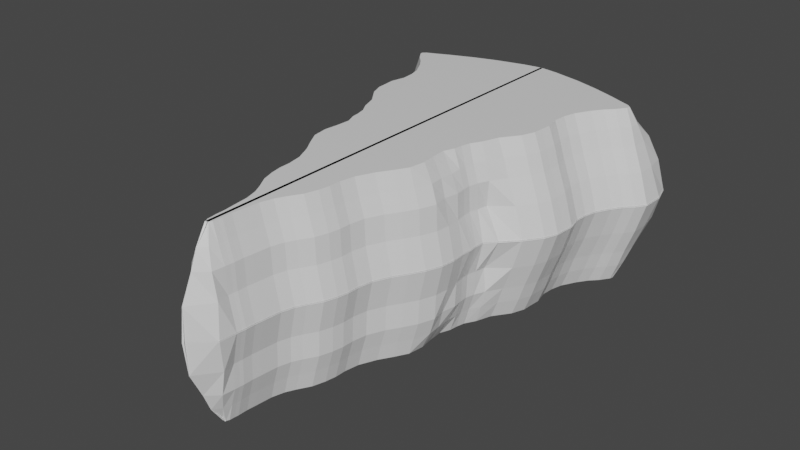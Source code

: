 # Source: orga_tail.blend  (saved by Blender 2.93.21; exported with 4.5.12 LTS)
import bpy
from mathutils import Matrix  # noqa: F401  (used for matrix-valued properties, if any)

bpy.ops.wm.read_factory_settings(use_empty=True)
scene = bpy.context.scene
scene.name = 'Scene'

# ---- collections
col_collection = bpy.data.collections.new('Collection'); scene.collection.children.link(col_collection)
col_collection_2 = bpy.data.collections.new('Collection 2'); scene.collection.children.link(col_collection_2)

# ---- materials (node trees are filled in below, after node groups)
mat_material = bpy.data.materials.new('Material')
mat_material.alpha_threshold = 0.0
mat_material.use_transparent_shadow = False
mat_material.line_color = (0.0, 0.0, 0.0, 1.0)

# ---- material node trees
mat_material.use_nodes = True; mat_material.node_tree.nodes.clear()
_N = mat_material.node_tree.nodes; _L = mat_material.node_tree.links
n0 = _N.new('ShaderNodeOutputMaterial'); n0.name = 'Material Output'; n0.location = (300, 300)
n1 = _N.new('ShaderNodeBsdfPrincipled'); n1.name = 'Principled BSDF'; n1.location = (10, 300)
n1.distribution = 'GGX'
n1.subsurface_method = 'BURLEY'
n1.inputs[2].default_value = 0.4
n1.inputs[3].default_value = 1.45
n1.inputs[27].default_value = (0.0, 0.0, 0.0, 1.0)
n1.inputs[28].default_value = 1.0
_L.new(n1.outputs[0], n0.inputs[0])
n0.is_active_output = True

# ---- world
world_world = bpy.data.worlds.new('World'); scene.world = world_world
world_world.use_nodes = True; world_world.node_tree.nodes.clear()
_N = world_world.node_tree.nodes; _L = world_world.node_tree.links
n0 = _N.new('ShaderNodeOutputWorld'); n0.name = 'World Output'; n0.location = (300, 300)
n1 = _N.new('ShaderNodeBackground'); n1.name = 'Background'; n1.location = (10, 300)
n1.inputs[0].default_value = (0.05088, 0.05088, 0.05088, 1.0)
_L.new(n1.outputs[0], n0.inputs[0])
n0.is_active_output = True
world_world.color = (0.05088, 0.05088, 0.05088)
world_world.use_sun_shadow = False
world_world.sun_shadow_jitter_overblur = 0.0

# ---- meshes
me_cube = bpy.data.meshes.new('Cube')
me_cube.from_pydata([(0.2062, 2.41, 1.0), (0.01644, -2.483, 1.0), (-0.01544, -2.496, 1.0), (-0.01544, 2.442, 1.0), (0.04244, -2.31, 1.0), (-0.01544, -2.317, 1.0), (0.03607, -2.4, 1.0), (-0.01544, -2.406, 1.0), (0.03141, -2.454, 1.0), (-0.01544, -2.451, 1.0), (0.04146, -2.357, 1.0), (-0.01544, -2.361, 1.0), (0.6493, 0.08751, 1.0), (-0.01544, 0.08402, 1.0), (0.044, -2.254, 1.0), (-0.01544, -2.261, 1.0), (0.0545, -2.163, 1.0), (-0.01544, -2.17, 1.0), (0.07378, -1.974, 1.0), (-0.01544, -1.98, 1.0), (0.1117, -1.841, 1.0), (-0.01544, -1.847, 1.0), (0.1619, -1.742, 1.0), (-0.01544, -1.748, 1.0), (0.2417, -1.607, 1.0), (-0.01544, -1.613, 1.0), (0.2844, -1.471, 1.0), (-0.01544, -1.477, 1.0), (0.3063, -1.351, 1.0), (-0.01544, -1.357, 1.0), (0.31, -1.227, 1.0), (-0.01544, -1.233, 1.0), (0.3394, -1.068, 1.0), (-0.01544, -1.073, 1.0), (0.4211, -0.8869, 1.0), (-0.01544, -0.8918, 1.0), (0.5088, -0.7466, 1.0), (-0.01544, -0.7513, 1.0), (0.5923, -0.6001, 1.0), (-0.01544, -0.6046, 1.0), (0.6171, -0.4255, 1.0), (-0.01544, -0.4297, 1.0), (0.5996, -0.273, 1.0), (-0.01544, -0.277, 1.0), (0.5921, -0.115, 1.0), (-0.01544, -0.1188, 1.0), (0.638, -0.0009273, 1.0), (-0.01544, -0.004546, 1.0), (0.6737, 0.1877, 1.0), (-0.01544, 0.1844, 1.0), (0.7393, 0.3019, 1.0), (-0.01544, 0.2987, 1.0), (0.8011, 0.4762, 1.0), (-0.01544, 0.4733, 1.0), (0.9357, 0.6642, 1.0), (-0.01544, 0.6489, 1.0), (0.9915, 0.8127, 1.0), (-0.01544, 0.8071, 1.0), (0.9981, 0.9175, 1.0), (-0.01544, 0.9248, 1.0), (1.009, 1.042, 1.0), (-0.01544, 1.046, 1.0), (0.9726, 1.204, 1.0), (-0.01544, 1.203, 1.0), (0.9843, 1.346, 1.0), (-0.01544, 1.326, 1.0), (1.02, 1.483, 1.0), (-0.01544, 1.453, 1.0), (1.112, 1.652, 1.0), (-0.01544, 1.606, 1.0), (1.275, 1.851, 1.0), (-0.01544, 1.799, 1.0), (1.359, 1.998, 1.0), (-0.01544, 1.95, 1.0), (1.054, 2.148, 1.0), (-0.01544, 2.118, 1.0), (0.8025, 2.246, 1.0), (-0.01544, 2.221, 1.0), (0.5349, 2.332, 1.0), (-0.01544, 2.328, 1.0), (1.234, 2.069, 1.0), (-0.01544, 2.035, 1.0), (1.319, 2.034, 1.0), (-0.01544, 1.989, 1.0), (1.35, 1.959, 1.0), (-0.01544, 1.881, 1.0), (1.19, 1.763, 1.0), (-0.01544, 1.714, 1.0), (0.2062, 2.625, 0.616), (0.1244, -2.584, 0.616), (-0.01544, 2.641, 0.616), (-0.001422, -2.699, 0.616), (0.1508, -2.31, 0.616), (0.1444, -2.4, 0.616), (0.1398, -2.454, 0.616), (0.1498, -2.357, 0.616), (0.7576, 0.08751, 0.616), (0.1524, -2.254, 0.616), (0.1629, -2.163, 0.616), (0.1821, -1.974, 0.616), (0.22, -1.841, 0.616), (0.2702, -1.742, 0.616), (0.3501, -1.607, 0.616), (0.3927, -1.471, 0.616), (0.4146, -1.351, 0.616), (0.4184, -1.227, 0.616), (0.4478, -1.068, 0.616), (0.5295, -0.8869, 0.616), (0.6172, -0.7466, 0.616), (0.7007, -0.6001, 0.616), (0.7649, -0.4255, 0.616), (0.7418, -0.273, 0.616), (0.7727, -0.115, 0.616), (0.7595, -0.0009273, 0.616), (0.7821, 0.1877, 0.616), (0.8343, 0.3019, 0.616), (0.9351, 0.4762, 0.616), (1.07, 0.6642, 0.616), (1.126, 0.8127, 0.616), (1.132, 0.9175, 0.616), (1.143, 1.042, 0.616), (1.107, 1.204, 0.616), (1.118, 1.346, 0.616), (1.154, 1.483, 0.616), (1.246, 1.652, 0.616), (1.409, 1.851, 0.616), (1.493, 2.128, 0.616), (1.188, 2.415, 0.616), (0.9365, 2.513, 0.616), (0.5349, 2.599, 0.616), (1.368, 2.336, 0.616), (1.453, 2.301, 0.616), (1.484, 1.959, 0.616), (1.324, 1.763, 0.616), (0.2062, 2.719, 0.344), (0.1773, -2.589, 0.344), (-0.01544, 2.719, 0.344), (-0.002022, -2.824, 0.344), (0.1627, -2.31, 0.344), (0.1563, -2.4, 0.344), (0.1516, -2.454, 0.344), (0.1617, -2.357, 0.344), (0.7695, 0.08751, 0.344), (0.1642, -2.254, 0.344), (0.1747, -2.163, 0.344), (0.194, -1.974, 0.344), (0.2319, -1.841, 0.344), (0.2821, -1.742, 0.344), (0.3619, -1.607, 0.344), (0.4046, -1.471, 0.344), (0.4265, -1.351, 0.344), (0.4302, -1.227, 0.344), (0.4596, -1.068, 0.344), (0.5414, -0.8869, 0.344), (0.629, -0.7466, 0.344), (0.7125, -0.6001, 0.344), (0.7767, -0.4255, 0.344), (0.7936, -0.273, 0.344), (0.7845, -0.115, 0.344), (0.7714, -0.0009273, 0.344), (0.794, 0.1877, 0.344), (0.8163, 0.3019, 0.344), (1.035, 0.4762, 0.344), (1.169, 0.6642, 0.344), (1.225, 0.8127, 0.344), (1.232, 0.9175, 0.344), (1.243, 1.042, 0.344), (1.206, 1.204, 0.344), (1.218, 1.346, 0.344), (1.253, 1.483, 0.344), (1.346, 1.652, 0.344), (1.509, 1.851, 0.344), (1.592, 2.162, 0.344), (1.288, 2.499, 0.344), (1.036, 2.597, 0.344), (0.5349, 2.683, 0.344), (1.467, 2.42, 0.344), (1.553, 2.384, 0.344), (1.584, 1.959, 0.344), (1.423, 1.763, 0.344), (0.2062, 2.772, -0.008), (0.212, -2.639, -0.008), (-0.01544, 2.788, -0.008), (-0.01544, -2.853, -0.008), (0.238, -2.31, -0.008), (0.2317, -2.4, -0.008), (0.227, -2.454, -0.008), (0.2371, -2.357, -0.008), (0.8604, 0.08751, -0.008), (0.2396, -2.254, -0.008), (0.2501, -2.163, -0.008), (0.2694, -1.974, -0.008), (0.3073, -1.841, -0.008), (0.3575, -1.742, -0.008), (0.4373, -1.607, -0.008), (0.48, -1.471, -0.008), (0.5019, -1.351, -0.008), (0.5056, -1.227, -0.008), (0.535, -1.068, -0.008), (0.6167, -0.8869, -0.008), (0.7044, -0.7466, -0.008), (0.7879, -0.6001, -0.008), (0.8521, -0.4255, -0.008), (0.869, -0.273, -0.008), (0.8599, -0.115, -0.008), (0.8666, -0.0009273, -0.008), (0.8693, 0.1877, -0.008), (0.9806, 0.3019, -0.008), (1.142, 0.4762, -0.008), (1.277, 0.6642, -0.008), (1.332, 0.8127, -0.008), (1.339, 0.9175, -0.008), (1.35, 1.042, -0.008), (1.313, 1.204, -0.008), (1.325, 1.346, -0.008), (1.361, 1.483, -0.008), (1.453, 1.652, -0.008), (1.616, 1.851, -0.008), (1.7, 2.209, -0.008), (1.395, 2.567, -0.008), (1.143, 2.665, -0.008), (0.5349, 2.751, -0.008), (1.574, 2.488, -0.008), (1.64, 2.413, -0.008), (1.691, 1.959, -0.008), (1.531, 1.763, -0.008), (0.2062, 2.546, 0.808), (0.0613, -2.541, 0.808), (-0.01544, 2.541, 0.808), (-0.002246, -2.625, 0.808), (0.09392, -2.31, 0.808), (0.08754, -2.4, 0.808), (0.08288, -2.454, 0.808), (0.09294, -2.357, 0.808), (0.7008, 0.08751, 0.808), (0.09547, -2.254, 0.808), (0.106, -2.163, 0.808), (0.1253, -1.974, 0.808), (0.1631, -1.841, 0.808), (0.2133, -1.742, 0.808), (0.2932, -1.607, 0.808), (0.3358, -1.471, 0.808), (0.3577, -1.351, 0.808), (0.3615, -1.227, 0.808), (0.3909, -1.068, 0.808), (0.4726, -0.8869, 0.808), (0.5603, -0.7466, 0.808), (0.6438, -0.6001, 0.808), (0.708, -0.4255, 0.808), (0.6971, -0.273, 0.808), (0.6992, -0.115, 0.7999), (0.7026, -0.0009273, 0.808), (0.7252, 0.1877, 0.808), (0.7961, 0.3019, 0.808), (0.8738, 0.4762, 0.808), (1.008, 0.6642, 0.808), (1.064, 0.8127, 0.808), (1.071, 0.9175, 0.808), (1.082, 1.042, 0.808), (1.045, 1.204, 0.808), (1.057, 1.346, 0.808), (1.093, 1.483, 0.808), (1.185, 1.652, 0.808), (1.348, 1.851, 0.808), (1.432, 2.069, 0.808), (1.127, 2.284, 0.808), (0.8753, 2.382, 0.808), (0.5349, 2.468, 0.808), (1.306, 2.206, 0.808), (1.392, 2.132, 0.808), (1.423, 1.959, 0.808), (1.263, 1.763, 0.808)], [], [(232, 8, 1, 227), (228, 3, 0, 226), (227, 1, 2, 229), (8, 9, 2, 1), (14, 15, 5, 4), (235, 14, 4, 230), (10, 11, 7, 6), (233, 10, 6, 231), (6, 7, 9, 8), (231, 6, 8, 232), (230, 4, 10, 233), (4, 5, 11, 10), (252, 48, 12, 234), (48, 49, 13, 12), (236, 16, 14, 235), (16, 17, 15, 14), (18, 19, 17, 16), (237, 18, 16, 236), (238, 20, 18, 237), (20, 21, 19, 18), (22, 23, 21, 20), (239, 22, 20, 238), (240, 24, 22, 239), (24, 25, 23, 22), (26, 27, 25, 24), (241, 26, 24, 240), (242, 28, 26, 241), (28, 29, 27, 26), (30, 31, 29, 28), (243, 30, 28, 242), (244, 32, 30, 243), (32, 33, 31, 30), (34, 35, 33, 32), (245, 34, 32, 244), (246, 36, 34, 245), (36, 37, 35, 34), (38, 39, 37, 36), (247, 38, 36, 246), (248, 40, 38, 247), (40, 41, 39, 38), (42, 43, 41, 40), (249, 42, 40, 248), (250, 44, 42, 249), (44, 45, 43, 42), (46, 47, 45, 44), (251, 46, 44, 250), (234, 12, 46, 251), (12, 13, 47, 46), (50, 51, 49, 48), (253, 50, 48, 252), (254, 52, 50, 253), (52, 53, 51, 50), (54, 55, 53, 52), (255, 54, 52, 254), (256, 56, 54, 255), (56, 57, 55, 54), (58, 59, 57, 56), (257, 58, 56, 256), (258, 60, 58, 257), (60, 61, 59, 58), (62, 63, 61, 60), (259, 62, 60, 258), (260, 64, 62, 259), (64, 65, 63, 62), (66, 67, 65, 64), (261, 66, 64, 260), (262, 68, 66, 261), (68, 69, 67, 66), (86, 87, 69, 68), (271, 86, 68, 262), (270, 84, 70, 263), (84, 85, 71, 70), (82, 83, 73, 72), (269, 82, 72, 264), (266, 76, 74, 265), (76, 77, 75, 74), (78, 79, 77, 76), (267, 78, 76, 266), (226, 0, 78, 267), (0, 3, 79, 78), (265, 74, 80, 268), (74, 75, 81, 80), (268, 80, 82, 269), (80, 81, 83, 82), (72, 73, 85, 84), (264, 72, 84, 270), (263, 70, 86, 271), (70, 71, 87, 86), (171, 125, 133, 179), (172, 126, 132, 178), (176, 130, 131, 177), (173, 127, 130, 176), (134, 88, 129, 175), (175, 129, 128, 174), (174, 128, 127, 173), (177, 131, 126, 172), (178, 132, 125, 171), (179, 133, 124, 170), (170, 124, 123, 169), (169, 123, 122, 168), (168, 122, 121, 167), (167, 121, 120, 166), (166, 120, 119, 165), (165, 119, 118, 164), (164, 118, 117, 163), (163, 117, 116, 162), (162, 116, 115, 161), (161, 115, 114, 160), (142, 96, 113, 159), (159, 113, 112, 158), (158, 112, 111, 157), (157, 111, 110, 156), (156, 110, 109, 155), (155, 109, 108, 154), (154, 108, 107, 153), (153, 107, 106, 152), (152, 106, 105, 151), (151, 105, 104, 150), (150, 104, 103, 149), (149, 103, 102, 148), (148, 102, 101, 147), (147, 101, 100, 146), (146, 100, 99, 145), (145, 99, 98, 144), (144, 98, 97, 143), (160, 114, 96, 142), (138, 92, 95, 141), (139, 93, 94, 140), (141, 95, 93, 139), (143, 97, 92, 138), (135, 89, 91, 137), (136, 90, 88, 134), (140, 94, 89, 135), (186, 140, 135, 181), (182, 136, 134, 180), (181, 135, 137, 183), (189, 143, 138, 184), (187, 141, 139, 185), (185, 139, 140, 186), (184, 138, 141, 187), (206, 160, 142, 188), (190, 144, 143, 189), (191, 145, 144, 190), (192, 146, 145, 191), (193, 147, 146, 192), (194, 148, 147, 193), (195, 149, 148, 194), (196, 150, 149, 195), (197, 151, 150, 196), (198, 152, 151, 197), (199, 153, 152, 198), (200, 154, 153, 199), (201, 155, 154, 200), (202, 156, 155, 201), (203, 157, 156, 202), (204, 158, 157, 203), (205, 159, 158, 204), (188, 142, 159, 205), (207, 161, 160, 206), (208, 162, 161, 207), (209, 163, 162, 208), (210, 164, 163, 209), (211, 165, 164, 210), (212, 166, 165, 211), (213, 167, 166, 212), (214, 168, 167, 213), (215, 169, 168, 214), (216, 170, 169, 215), (225, 179, 170, 216), (224, 178, 171, 217), (223, 177, 172, 218), (220, 174, 173, 219), (221, 175, 174, 220), (180, 134, 175, 221), (219, 173, 176, 222), (222, 176, 177, 223), (218, 172, 178, 224), (217, 171, 179, 225), (125, 263, 271, 133), (126, 264, 270, 132), (130, 268, 269, 131), (127, 265, 268, 130), (88, 226, 267, 129), (129, 267, 266, 128), (128, 266, 265, 127), (131, 269, 264, 126), (132, 270, 263, 125), (133, 271, 262, 124), (124, 262, 261, 123), (123, 261, 260, 122), (122, 260, 259, 121), (121, 259, 258, 120), (120, 258, 257, 119), (119, 257, 256, 118), (118, 256, 255, 117), (117, 255, 254, 116), (116, 254, 253, 115), (115, 253, 252, 114), (96, 234, 251, 113), (113, 251, 250, 112), (112, 250, 249, 111), (111, 249, 248, 110), (110, 248, 247, 109), (109, 247, 246, 108), (108, 246, 245, 107), (107, 245, 244, 106), (106, 244, 243, 105), (105, 243, 242, 104), (104, 242, 241, 103), (103, 241, 240, 102), (102, 240, 239, 101), (101, 239, 238, 100), (100, 238, 237, 99), (99, 237, 236, 98), (98, 236, 235, 97), (114, 252, 234, 96), (92, 230, 233, 95), (93, 231, 232, 94), (95, 233, 231, 93), (97, 235, 230, 92), (89, 227, 229, 91), (90, 228, 226, 88), (94, 232, 227, 89)])
_uv = me_cube.uv_layers.new(name='UVMap')
_uv.uv.foreach_set('vector', [0.601, 0.7479, 0.625, 0.7479, 0.625, 0.75, 0.601, 0.75, 0.601, 0.34, 0.625, 0.34, 0.625, 0.5, 0.601, 0.5, 0.601, 0.75, 0.625, 0.75, 0.625, 0.91, 0.601, 0.91, 0.625, 0.7479, 0.785, 0.7479, 0.785, 0.75, 0.625, 0.75, 0.625, 0.7387, 0.785, 0.7387, 0.785, 0.7415, 0.625, 0.7415, 0.601, 0.7387, 0.625, 0.7387, 0.625, 0.7415, 0.601, 0.7415, 0.625, 0.7436, 0.785, 0.7436, 0.785, 0.7457, 0.625, 0.7457, 0.601, 0.7436, 0.625, 0.7436, 0.625, 0.7457, 0.601, 0.7457, 0.625, 0.7457, 0.785, 0.7457, 0.785, 0.7479, 0.625, 0.7479, 0.601, 0.7457, 0.625, 0.7457, 0.625, 0.7479, 0.601, 0.7479, 0.601, 0.7415, 0.625, 0.7415, 0.625, 0.7436, 0.601, 0.7436, 0.625, 0.7415, 0.785, 0.7415, 0.785, 0.7436, 0.625, 0.7436, 0.601, 0.6157, 0.625, 0.6157, 0.625, 0.6208, 0.601, 0.6208, 0.625, 0.6157, 0.785, 0.6157, 0.785, 0.6208, 0.625, 0.6208, 0.601, 0.7341, 0.625, 0.7341, 0.625, 0.7387, 0.601, 0.7387, 0.625, 0.7341, 0.785, 0.7341, 0.785, 0.7387, 0.625, 0.7387, 0.625, 0.7246, 0.785, 0.7246, 0.785, 0.7341, 0.625, 0.7341, 0.601, 0.7246, 0.625, 0.7246, 0.625, 0.7341, 0.601, 0.7341, 0.601, 0.7179, 0.625, 0.7179, 0.625, 0.7246, 0.601, 0.7246, 0.625, 0.7179, 0.785, 0.7179, 0.785, 0.7246, 0.625, 0.7246, 0.625, 0.7129, 0.785, 0.7129, 0.785, 0.7179, 0.625, 0.7179, 0.601, 0.7129, 0.625, 0.7129, 0.625, 0.7179, 0.601, 0.7179, 0.601, 0.7061, 0.625, 0.7061, 0.625, 0.7129, 0.601, 0.7129, 0.625, 0.7061, 0.785, 0.7061, 0.785, 0.7129, 0.625, 0.7129, 0.625, 0.6993, 0.785, 0.6993, 0.785, 0.7061, 0.625, 0.7061, 0.601, 0.6993, 0.625, 0.6993, 0.625, 0.7061, 0.601, 0.7061, 0.601, 0.6932, 0.625, 0.6932, 0.625, 0.6993, 0.601, 0.6993, 0.625, 0.6932, 0.785, 0.6932, 0.785, 0.6993, 0.625, 0.6993, 0.625, 0.687, 0.785, 0.687, 0.785, 0.6932, 0.625, 0.6932, 0.601, 0.687, 0.625, 0.687, 0.625, 0.6932, 0.601, 0.6932, 0.601, 0.679, 0.625, 0.679, 0.625, 0.687, 0.601, 0.687, 0.625, 0.679, 0.785, 0.679, 0.785, 0.687, 0.625, 0.687, 0.625, 0.6698, 0.785, 0.6698, 0.785, 0.679, 0.625, 0.679, 0.601, 0.6698, 0.625, 0.6698, 0.625, 0.679, 0.601, 0.679, 0.601, 0.6628, 0.625, 0.6628, 0.625, 0.6698, 0.601, 0.6698, 0.625, 0.6628, 0.785, 0.6628, 0.785, 0.6698, 0.625, 0.6698, 0.625, 0.6554, 0.785, 0.6554, 0.785, 0.6628, 0.625, 0.6628, 0.601, 0.6554, 0.625, 0.6554, 0.625, 0.6628, 0.601, 0.6628, 0.601, 0.6466, 0.625, 0.6466, 0.625, 0.6554, 0.601, 0.6554, 0.625, 0.6466, 0.785, 0.6466, 0.785, 0.6554, 0.625, 0.6554, 0.625, 0.6389, 0.785, 0.6389, 0.785, 0.6466, 0.625, 0.6466, 0.601, 0.6389, 0.625, 0.6389, 0.625, 0.6466, 0.601, 0.6466, 0.601, 0.631, 0.625, 0.631, 0.625, 0.6389, 0.601, 0.6389, 0.625, 0.631, 0.785, 0.631, 0.785, 0.6389, 0.625, 0.6389, 0.625, 0.6252, 0.785, 0.6252, 0.785, 0.631, 0.625, 0.631, 0.601, 0.6252, 0.625, 0.6252, 0.625, 0.631, 0.601, 0.631, 0.601, 0.6208, 0.625, 0.6208, 0.625, 0.6252, 0.601, 0.6252, 0.625, 0.6208, 0.785, 0.6208, 0.785, 0.6252, 0.625, 0.6252, 0.625, 0.61, 0.785, 0.61, 0.785, 0.6157, 0.625, 0.6157, 0.601, 0.61, 0.625, 0.61, 0.625, 0.6157, 0.601, 0.6157, 0.601, 0.6012, 0.625, 0.6012, 0.625, 0.61, 0.601, 0.61, 0.625, 0.6012, 0.785, 0.6012, 0.785, 0.61, 0.625, 0.61, 0.625, 0.5924, 0.785, 0.5924, 0.785, 0.6012, 0.625, 0.6012, 0.601, 0.5924, 0.625, 0.5924, 0.625, 0.6012, 0.601, 0.6012, 0.601, 0.5844, 0.625, 0.5844, 0.625, 0.5924, 0.601, 0.5924, 0.625, 0.5844, 0.785, 0.5844, 0.785, 0.5924, 0.625, 0.5924, 0.625, 0.5785, 0.785, 0.5785, 0.785, 0.5844, 0.625, 0.5844, 0.601, 0.5785, 0.625, 0.5785, 0.625, 0.5844, 0.601, 0.5844, 0.601, 0.5724, 0.625, 0.5724, 0.625, 0.5785, 0.601, 0.5785, 0.625, 0.5724, 0.785, 0.5724, 0.785, 0.5785, 0.625, 0.5785, 0.625, 0.5645, 0.785, 0.5645, 0.785, 0.5724, 0.625, 0.5724, 0.601, 0.5645, 0.625, 0.5645, 0.625, 0.5724, 0.601, 0.5724, 0.601, 0.5583, 0.625, 0.5583, 0.625, 0.5645, 0.601, 0.5645, 0.625, 0.5583, 0.785, 0.5583, 0.785, 0.5645, 0.625, 0.5645, 0.625, 0.5519, 0.785, 0.5519, 0.785, 0.5583, 0.625, 0.5583, 0.601, 0.5519, 0.625, 0.5519, 0.625, 0.5583, 0.601, 0.5583, 0.601, 0.5442, 0.625, 0.5442, 0.625, 0.5519, 0.601, 0.5519, 0.625, 0.5442, 0.785, 0.5442, 0.785, 0.5519, 0.625, 0.5519, 0.625, 0.5397, 0.785, 0.5397, 0.785, 0.5442, 0.625, 0.5442, 0.601, 0.5397, 0.625, 0.5397, 0.625, 0.5442, 0.601, 0.5442, 0.601, 0.5304, 0.625, 0.5304, 0.625, 0.5353, 0.601, 0.5353, 0.625, 0.5304, 0.785, 0.5304, 0.785, 0.5353, 0.625, 0.5353, 0.625, 0.524, 0.785, 0.524, 0.785, 0.5254, 0.625, 0.5254, 0.601, 0.524, 0.625, 0.524, 0.625, 0.5254, 0.601, 0.5254, 0.601, 0.5148, 0.625, 0.5148, 0.625, 0.5204, 0.601, 0.5204, 0.625, 0.5148, 0.785, 0.5148, 0.785, 0.5204, 0.625, 0.5204, 0.625, 0.5091, 0.785, 0.5091, 0.785, 0.5148, 0.625, 0.5148, 0.601, 0.5091, 0.625, 0.5091, 0.625, 0.5148, 0.601, 0.5148, 0.601, 0.5, 0.625, 0.5, 0.625, 0.5091, 0.601, 0.5091, 0.625, 0.5, 0.785, 0.5, 0.785, 0.5091, 0.625, 0.5091, 0.601, 0.5204, 0.625, 0.5204, 0.625, 0.5227, 0.601, 0.5227, 0.625, 0.5204, 0.785, 0.5204, 0.785, 0.5227, 0.625, 0.5227, 0.601, 0.5227, 0.625, 0.5227, 0.625, 0.524, 0.601, 0.524, 0.625, 0.5227, 0.785, 0.5227, 0.785, 0.524, 0.625, 0.524, 0.625, 0.5254, 0.785, 0.5254, 0.785, 0.5304, 0.625, 0.5304, 0.601, 0.5254, 0.625, 0.5254, 0.625, 0.5304, 0.601, 0.5304, 0.601, 0.5353, 0.625, 0.5353, 0.625, 0.5397, 0.601, 0.5397, 0.625, 0.5353, 0.785, 0.5353, 0.785, 0.5397, 0.625, 0.5397, 0.543, 0.5353, 0.577, 0.5353, 0.577, 0.5397, 0.543, 0.5397, 0.543, 0.5254, 0.577, 0.5254, 0.577, 0.5304, 0.543, 0.5304, 0.543, 0.5227, 0.577, 0.5227, 0.577, 0.524, 0.543, 0.524, 0.543, 0.5204, 0.577, 0.5204, 0.577, 0.5227, 0.543, 0.5227, 0.543, 0.5, 0.577, 0.5, 0.577, 0.5091, 0.543, 0.5091, 0.543, 0.5091, 0.577, 0.5091, 0.577, 0.5148, 0.543, 0.5148, 0.543, 0.5148, 0.577, 0.5148, 0.577, 0.5204, 0.543, 0.5204, 0.543, 0.524, 0.577, 0.524, 0.577, 0.5254, 0.543, 0.5254, 0.543, 0.5304, 0.577, 0.5304, 0.577, 0.5353, 0.543, 0.5353, 0.543, 0.5397, 0.577, 0.5397, 0.577, 0.5442, 0.543, 0.5442, 0.543, 0.5442, 0.577, 0.5442, 0.577, 0.5519, 0.543, 0.5519, 0.543, 0.5519, 0.577, 0.5519, 0.577, 0.5583, 0.543, 0.5583, 0.543, 0.5583, 0.577, 0.5583, 0.577, 0.5645, 0.543, 0.5645, 0.543, 0.5645, 0.577, 0.5645, 0.577, 0.5724, 0.543, 0.5724, 0.543, 0.5724, 0.577, 0.5724, 0.577, 0.5785, 0.543, 0.5785, 0.543, 0.5785, 0.577, 0.5785, 0.577, 0.5844, 0.543, 0.5844, 0.543, 0.5844, 0.577, 0.5844, 0.577, 0.5924, 0.543, 0.5924, 0.543, 0.5924, 0.577, 0.5924, 0.577, 0.6012, 0.543, 0.6012, 0.543, 0.6012, 0.577, 0.6012, 0.577, 0.61, 0.543, 0.61, 0.543, 0.61, 0.577, 0.61, 0.577, 0.6157, 0.543, 0.6157, 0.543, 0.6208, 0.577, 0.6208, 0.577, 0.6252, 0.543, 0.6252, 0.543, 0.6252, 0.577, 0.6252, 0.577, 0.631, 0.543, 0.631, 0.543, 0.631, 0.577, 0.631, 0.577, 0.6389, 0.543, 0.6389, 0.543, 0.6389, 0.577, 0.6389, 0.577, 0.6466, 0.543, 0.6466, 0.543, 0.6466, 0.577, 0.6466, 0.577, 0.6554, 0.543, 0.6554, 0.543, 0.6554, 0.577, 0.6554, 0.577, 0.6628, 0.543, 0.6628, 0.543, 0.6628, 0.577, 0.6628, 0.577, 0.6698, 0.543, 0.6698, 0.543, 0.6698, 0.577, 0.6698, 0.577, 0.679, 0.543, 0.679, 0.543, 0.679, 0.577, 0.679, 0.577, 0.687, 0.543, 0.687, 0.543, 0.687, 0.577, 0.687, 0.577, 0.6932, 0.543, 0.6932, 0.543, 0.6932, 0.577, 0.6932, 0.577, 0.6993, 0.543, 0.6993, 0.543, 0.6993, 0.577, 0.6993, 0.577, 0.7061, 0.543, 0.7061, 0.543, 0.7061, 0.577, 0.7061, 0.577, 0.7129, 0.543, 0.7129, 0.543, 0.7129, 0.577, 0.7129, 0.577, 0.7179, 0.543, 0.7179, 0.543, 0.7179, 0.577, 0.7179, 0.577, 0.7246, 0.543, 0.7246, 0.543, 0.7246, 0.577, 0.7246, 0.577, 0.7341, 0.543, 0.7341, 0.543, 0.7341, 0.577, 0.7341, 0.577, 0.7387, 0.543, 0.7387, 0.543, 0.6157, 0.577, 0.6157, 0.577, 0.6208, 0.543, 0.6208, 0.543, 0.7415, 0.577, 0.7415, 0.577, 0.7436, 0.543, 0.7436, 0.543, 0.7457, 0.577, 0.7457, 0.577, 0.7479, 0.543, 0.7479, 0.543, 0.7436, 0.577, 0.7436, 0.577, 0.7457, 0.543, 0.7457, 0.543, 0.7387, 0.577, 0.7387, 0.577, 0.7415, 0.543, 0.7415, 0.543, 0.75, 0.577, 0.75, 0.577, 0.91, 0.543, 0.91, 0.543, 0.34, 0.577, 0.34, 0.577, 0.5, 0.543, 0.5, 0.543, 0.7479, 0.577, 0.7479, 0.577, 0.75, 0.543, 0.75, 0.499, 0.7479, 0.543, 0.7479, 0.543, 0.75, 0.499, 0.75, 0.499, 0.34, 0.543, 0.34, 0.543, 0.5, 0.499, 0.5, 0.499, 0.75, 0.543, 0.75, 0.543, 0.91, 0.499, 0.91, 0.499, 0.7387, 0.543, 0.7387, 0.543, 0.7415, 0.499, 0.7415, 0.499, 0.7436, 0.543, 0.7436, 0.543, 0.7457, 0.499, 0.7457, 0.499, 0.7457, 0.543, 0.7457, 0.543, 0.7479, 0.499, 0.7479, 0.499, 0.7415, 0.543, 0.7415, 0.543, 0.7436, 0.499, 0.7436, 0.499, 0.6157, 0.543, 0.6157, 0.543, 0.6208, 0.499, 0.6208, 0.499, 0.7341, 0.543, 0.7341, 0.543, 0.7387, 0.499, 0.7387, 0.499, 0.7246, 0.543, 0.7246, 0.543, 0.7341, 0.499, 0.7341, 0.499, 0.7179, 0.543, 0.7179, 0.543, 0.7246, 0.499, 0.7246, 0.499, 0.7129, 0.543, 0.7129, 0.543, 0.7179, 0.499, 0.7179, 0.499, 0.7061, 0.543, 0.7061, 0.543, 0.7129, 0.499, 0.7129, 0.499, 0.6993, 0.543, 0.6993, 0.543, 0.7061, 0.499, 0.7061, 0.499, 0.6932, 0.543, 0.6932, 0.543, 0.6993, 0.499, 0.6993, 0.499, 0.687, 0.543, 0.687, 0.543, 0.6932, 0.499, 0.6932, 0.499, 0.679, 0.543, 0.679, 0.543, 0.687, 0.499, 0.687, 0.499, 0.6698, 0.543, 0.6698, 0.543, 0.679, 0.499, 0.679, 0.499, 0.6628, 0.543, 0.6628, 0.543, 0.6698, 0.499, 0.6698, 0.499, 0.6554, 0.543, 0.6554, 0.543, 0.6628, 0.499, 0.6628, 0.499, 0.6466, 0.543, 0.6466, 0.543, 0.6554, 0.499, 0.6554, 0.499, 0.6389, 0.543, 0.6389, 0.543, 0.6466, 0.499, 0.6466, 0.499, 0.631, 0.543, 0.631, 0.543, 0.6389, 0.499, 0.6389, 0.499, 0.6252, 0.543, 0.6252, 0.543, 0.631, 0.499, 0.631, 0.499, 0.6208, 0.543, 0.6208, 0.543, 0.6252, 0.499, 0.6252, 0.499, 0.61, 0.543, 0.61, 0.543, 0.6157, 0.499, 0.6157, 0.499, 0.6012, 0.543, 0.6012, 0.543, 0.61, 0.499, 0.61, 0.499, 0.5924, 0.543, 0.5924, 0.543, 0.6012, 0.499, 0.6012, 0.499, 0.5844, 0.543, 0.5844, 0.543, 0.5924, 0.499, 0.5924, 0.499, 0.5785, 0.543, 0.5785, 0.543, 0.5844, 0.499, 0.5844, 0.499, 0.5724, 0.543, 0.5724, 0.543, 0.5785, 0.499, 0.5785, 0.499, 0.5645, 0.543, 0.5645, 0.543, 0.5724, 0.499, 0.5724, 0.499, 0.5583, 0.543, 0.5583, 0.543, 0.5645, 0.499, 0.5645, 0.499, 0.5519, 0.543, 0.5519, 0.543, 0.5583, 0.499, 0.5583, 0.499, 0.5442, 0.543, 0.5442, 0.543, 0.5519, 0.499, 0.5519, 0.499, 0.5397, 0.543, 0.5397, 0.543, 0.5442, 0.499, 0.5442, 0.499, 0.5304, 0.543, 0.5304, 0.543, 0.5353, 0.499, 0.5353, 0.499, 0.524, 0.543, 0.524, 0.543, 0.5254, 0.499, 0.5254, 0.499, 0.5148, 0.543, 0.5148, 0.543, 0.5204, 0.499, 0.5204, 0.499, 0.5091, 0.543, 0.5091, 0.543, 0.5148, 0.499, 0.5148, 0.499, 0.5, 0.543, 0.5, 0.543, 0.5091, 0.499, 0.5091, 0.499, 0.5204, 0.543, 0.5204, 0.543, 0.5227, 0.499, 0.5227, 0.499, 0.5227, 0.543, 0.5227, 0.543, 0.524, 0.499, 0.524, 0.499, 0.5254, 0.543, 0.5254, 0.543, 0.5304, 0.499, 0.5304, 0.499, 0.5353, 0.543, 0.5353, 0.543, 0.5397, 0.499, 0.5397, 0.577, 0.5353, 0.601, 0.5353, 0.601, 0.5397, 0.577, 0.5397, 0.577, 0.5254, 0.601, 0.5254, 0.601, 0.5304, 0.577, 0.5304, 0.577, 0.5227, 0.601, 0.5227, 0.601, 0.524, 0.577, 0.524, 0.577, 0.5204, 0.601, 0.5204, 0.601, 0.5227, 0.577, 0.5227, 0.577, 0.5, 0.601, 0.5, 0.601, 0.5091, 0.577, 0.5091, 0.577, 0.5091, 0.601, 0.5091, 0.601, 0.5148, 0.577, 0.5148, 0.577, 0.5148, 0.601, 0.5148, 0.601, 0.5204, 0.577, 0.5204, 0.577, 0.524, 0.601, 0.524, 0.601, 0.5254, 0.577, 0.5254, 0.577, 0.5304, 0.601, 0.5304, 0.601, 0.5353, 0.577, 0.5353, 0.577, 0.5397, 0.601, 0.5397, 0.601, 0.5442, 0.577, 0.5442, 0.577, 0.5442, 0.601, 0.5442, 0.601, 0.5519, 0.577, 0.5519, 0.577, 0.5519, 0.601, 0.5519, 0.601, 0.5583, 0.577, 0.5583, 0.577, 0.5583, 0.601, 0.5583, 0.601, 0.5645, 0.577, 0.5645, 0.577, 0.5645, 0.601, 0.5645, 0.601, 0.5724, 0.577, 0.5724, 0.577, 0.5724, 0.601, 0.5724, 0.601, 0.5785, 0.577, 0.5785, 0.577, 0.5785, 0.601, 0.5785, 0.601, 0.5844, 0.577, 0.5844, 0.577, 0.5844, 0.601, 0.5844, 0.601, 0.5924, 0.577, 0.5924, 0.577, 0.5924, 0.601, 0.5924, 0.601, 0.6012, 0.577, 0.6012, 0.577, 0.6012, 0.601, 0.6012, 0.601, 0.61, 0.577, 0.61, 0.577, 0.61, 0.601, 0.61, 0.601, 0.6157, 0.577, 0.6157, 0.577, 0.6208, 0.601, 0.6208, 0.601, 0.6252, 0.577, 0.6252, 0.577, 0.6252, 0.601, 0.6252, 0.601, 0.631, 0.577, 0.631, 0.577, 0.631, 0.601, 0.631, 0.601, 0.6389, 0.577, 0.6389, 0.577, 0.6389, 0.601, 0.6389, 0.601, 0.6466, 0.577, 0.6466, 0.577, 0.6466, 0.601, 0.6466, 0.601, 0.6554, 0.577, 0.6554, 0.577, 0.6554, 0.601, 0.6554, 0.601, 0.6628, 0.577, 0.6628, 0.577, 0.6628, 0.601, 0.6628, 0.601, 0.6698, 0.577, 0.6698, 0.577, 0.6698, 0.601, 0.6698, 0.601, 0.679, 0.577, 0.679, 0.577, 0.679, 0.601, 0.679, 0.601, 0.687, 0.577, 0.687, 0.577, 0.687, 0.601, 0.687, 0.601, 0.6932, 0.577, 0.6932, 0.577, 0.6932, 0.601, 0.6932, 0.601, 0.6993, 0.577, 0.6993, 0.577, 0.6993, 0.601, 0.6993, 0.601, 0.7061, 0.577, 0.7061, 0.577, 0.7061, 0.601, 0.7061, 0.601, 0.7129, 0.577, 0.7129, 0.577, 0.7129, 0.601, 0.7129, 0.601, 0.7179, 0.577, 0.7179, 0.577, 0.7179, 0.601, 0.7179, 0.601, 0.7246, 0.577, 0.7246, 0.577, 0.7246, 0.601, 0.7246, 0.601, 0.7341, 0.577, 0.7341, 0.577, 0.7341, 0.601, 0.7341, 0.601, 0.7387, 0.577, 0.7387, 0.577, 0.6157, 0.601, 0.6157, 0.601, 0.6208, 0.577, 0.6208, 0.577, 0.7415, 0.601, 0.7415, 0.601, 0.7436, 0.577, 0.7436, 0.577, 0.7457, 0.601, 0.7457, 0.601, 0.7479, 0.577, 0.7479, 0.577, 0.7436, 0.601, 0.7436, 0.601, 0.7457, 0.577, 0.7457, 0.577, 0.7387, 0.601, 0.7387, 0.601, 0.7415, 0.577, 0.7415, 0.577, 0.75, 0.601, 0.75, 0.601, 0.91, 0.577, 0.91, 0.577, 0.34, 0.601, 0.34, 0.601, 0.5, 0.577, 0.5, 0.577, 0.7479, 0.601, 0.7479, 0.601, 0.75, 0.577, 0.75])
me_cube.materials.append(mat_material)
me_cube.use_remesh_preserve_volume = False
me_cube.use_remesh_preserve_attributes = False
me_cube.use_mirror_vertex_groups = False
me_cube.update()

# ---- objects
ob_cube = bpy.data.objects.new('Cube', me_cube)
ob_empty = bpy.data.objects.new('Empty', None)

# ---- transforms, parenting, visibility, modifiers, constraints
ob_cube.location = (0.0, 0.0, 0.0)
ob_cube.lock_rotations_4d = False
ob_cube.empty_display_type = 'ARROWS'
ob_cube.lineart.crease_threshold = 0.0
_m = ob_cube.modifiers.new('Mirror', 'MIRROR')
_m.use_axis = (True, False, True)
ob_empty.location = (-0.3175, 0.0, 0.0)
ob_empty.empty_display_type = 'IMAGE'
ob_empty.empty_display_size = 5.0

# ---- collection membership
col_collection.objects.link(ob_cube)
col_collection_2.objects.link(ob_empty)

# ---- scene / render settings (as saved in the file)
scene.frame_start = 1; scene.frame_end = 250; scene.frame_set(0)
scene.render.engine = 'BLENDER_EEVEE_NEXT'
scene.cycles.use_denoising = False
scene.cycles.samples = 128
scene.cycles.sampling_pattern = 'TABULATED_SOBOL'
scene.cycles.use_adaptive_sampling = False
scene.cycles.use_light_tree = False
scene.view_settings.view_transform = 'Filmic'
bpy.context.view_layer.update()

# ---- added for rendering (the .blend has no active camera and no usable light): camera, sun
cam_auto = bpy.data.cameras.new('AutoCamera')
cam_auto.lens = 50.0
cam_auto.sensor_width = 36.0
cam_auto.clip_end = 1000.0
ob_auto_camera = bpy.data.objects.new('AutoCamera', cam_auto)
scene.collection.objects.link(ob_auto_camera)
ob_auto_camera.location = (6.36773, -7.67379, 5.09419)
ob_auto_camera.rotation_euler = (1.09748, -7.21219e-08, 0.694738)
scene.camera = ob_auto_camera
light_auto_sun = bpy.data.lights.new('AutoSun', 'SUN')
light_auto_sun.energy = 3.0
light_auto_sun.angle = 0.0523599
ob_auto_sun = bpy.data.objects.new('AutoSun', light_auto_sun)
scene.collection.objects.link(ob_auto_sun)
ob_auto_sun.rotation_euler = (0.872665, 0.174533, 0.523599)
bpy.context.view_layer.update()
